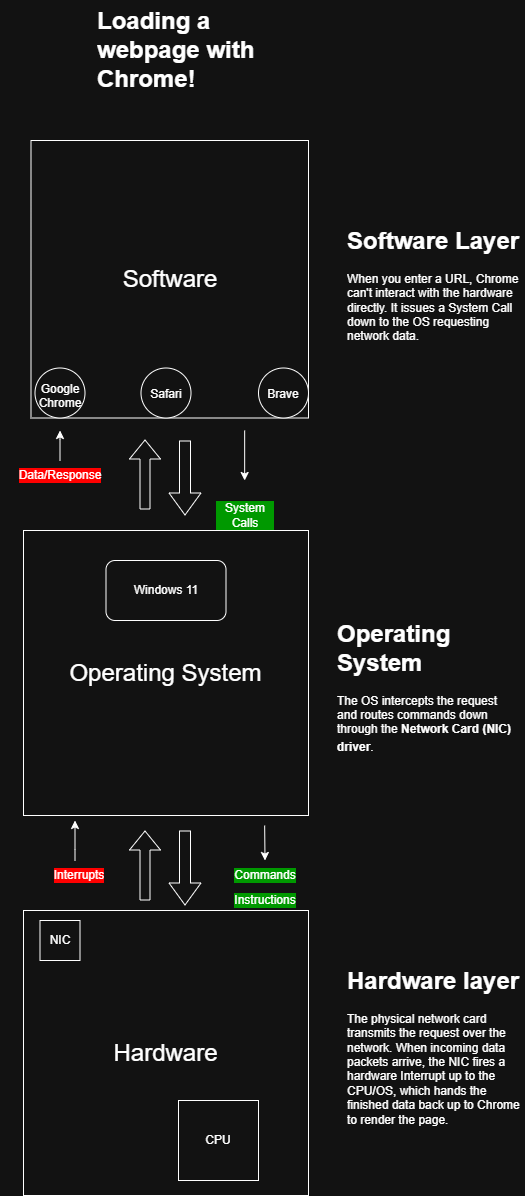

The diagram above was exported from draw.io. Its source (the exported page's mxGraphModel, read from the mxfile embedded in the PNG):
<mxGraphModel dx="1144" dy="1724" grid="1" gridSize="10" guides="1" tooltips="1" connect="1" arrows="1" fold="1" page="1" pageScale="1" pageWidth="850" pageHeight="1100" math="0" shadow="0">
  <root>
    <mxCell id="0" />
    <mxCell id="1" parent="0" />
    <mxCell id="RlgRCnrL3H-PDif6LOjN-1" parent="1" style="whiteSpace=wrap;html=1;aspect=fixed;" value="&lt;font style=&quot;font-size: 24px;&quot;&gt;Operating System&lt;/font&gt;" vertex="1">
      <mxGeometry height="285" width="285" x="278.5" y="390" as="geometry" />
    </mxCell>
    <mxCell id="RlgRCnrL3H-PDif6LOjN-3" parent="1" style="whiteSpace=wrap;html=1;aspect=fixed;" value="&lt;font style=&quot;font-size: 24px;&quot;&gt;Software&lt;/font&gt;" vertex="1">
      <mxGeometry height="277.5" width="277.5" x="286" as="geometry" />
    </mxCell>
    <mxCell id="RlgRCnrL3H-PDif6LOjN-4" parent="1" style="whiteSpace=wrap;html=1;aspect=fixed;" value="&lt;font style=&quot;font-size: 24px;&quot;&gt;Hardware&lt;/font&gt;" vertex="1">
      <mxGeometry height="285" width="285" x="278.5" y="770" as="geometry" />
    </mxCell>
    <mxCell id="RlgRCnrL3H-PDif6LOjN-5" edge="1" parent="1" style="shape=flexArrow;endArrow=classic;html=1;rounded=0;labelBackgroundColor=light-dark(#FFFFFF,#FFFFFF);" value="">
      <mxGeometry height="50" relative="1" width="50" as="geometry">
        <mxPoint x="400" y="760" as="sourcePoint" />
        <mxPoint x="400" y="690" as="targetPoint" />
      </mxGeometry>
    </mxCell>
    <mxCell id="RlgRCnrL3H-PDif6LOjN-6" edge="1" parent="1" style="shape=flexArrow;endArrow=classic;html=1;rounded=0;labelBackgroundColor=light-dark(#FFFFFF,#FFFFFF);width=11;endSize=7;" value="">
      <mxGeometry height="50" relative="1" width="50" as="geometry">
        <mxPoint x="440" y="690" as="sourcePoint" />
        <mxPoint x="440" y="765" as="targetPoint" />
      </mxGeometry>
    </mxCell>
    <mxCell id="RlgRCnrL3H-PDif6LOjN-8" edge="1" parent="1" style="shape=flexArrow;endArrow=classic;html=1;rounded=0;labelBackgroundColor=light-dark(#FFFFFF,#994C00);" value="">
      <mxGeometry height="50" relative="1" width="50" as="geometry">
        <mxPoint x="400" y="369" as="sourcePoint" />
        <mxPoint x="400" y="299" as="targetPoint" />
      </mxGeometry>
    </mxCell>
    <mxCell id="RlgRCnrL3H-PDif6LOjN-10" edge="1" parent="1" style="shape=flexArrow;endArrow=classic;html=1;rounded=0;labelBackgroundColor=light-dark(#FFFFFF,#FFFFFF);width=11;endSize=7;" value="">
      <mxGeometry height="50" relative="1" width="50" as="geometry">
        <mxPoint x="440" y="300" as="sourcePoint" />
        <mxPoint x="440" y="375" as="targetPoint" />
      </mxGeometry>
    </mxCell>
    <mxCell id="1GN_INx23bgOHidXU-TQ-23" edge="1" parent="1" style="edgeStyle=orthogonalEdgeStyle;rounded=0;orthogonalLoop=1;jettySize=auto;html=1;">
      <mxGeometry relative="1" as="geometry">
        <mxPoint x="499.66" y="290" as="sourcePoint" />
        <mxPoint x="499.66" y="340" as="targetPoint" />
      </mxGeometry>
    </mxCell>
    <mxCell id="1GN_INx23bgOHidXU-TQ-1" parent="1" style="text;html=1;whiteSpace=wrap;strokeColor=none;fillColor=none;align=center;verticalAlign=middle;rounded=0;shadow=1;labelBackgroundColor=light-dark(#FFFFFF,#009900);" value="System Calls" vertex="1">
      <mxGeometry height="30" width="60" x="470" y="360" as="geometry" />
    </mxCell>
    <mxCell id="1GN_INx23bgOHidXU-TQ-4" parent="1" style="text;html=1;whiteSpace=wrap;strokeColor=none;fillColor=none;align=center;verticalAlign=middle;rounded=0;shadow=1;labelBackgroundColor=light-dark(#FFFFFF,#009900);" value="Instructions" vertex="1">
      <mxGeometry height="40" width="100" x="470" y="740" as="geometry" />
    </mxCell>
    <mxCell id="1GN_INx23bgOHidXU-TQ-5" parent="1" style="text;html=1;whiteSpace=wrap;strokeColor=none;fillColor=none;align=center;verticalAlign=middle;rounded=0;shadow=1;labelBackgroundColor=light-dark(#FFFFFF,#009900);" value="Commands" vertex="1">
      <mxGeometry height="30" width="60" x="490" y="720" as="geometry" />
    </mxCell>
    <mxCell id="1GN_INx23bgOHidXU-TQ-6" parent="1" style="text;html=1;whiteSpace=wrap;strokeColor=none;fillColor=none;align=center;verticalAlign=middle;rounded=0;shadow=1;labelBackgroundColor=light-dark(#FFFFFF,#FF0000);" value="Interrupts" vertex="1">
      <mxGeometry height="30" width="111.5" x="278.5" y="720" as="geometry" />
    </mxCell>
    <mxCell id="1GN_INx23bgOHidXU-TQ-21" edge="1" parent="1" source="1GN_INx23bgOHidXU-TQ-8" style="edgeStyle=orthogonalEdgeStyle;rounded=0;orthogonalLoop=1;jettySize=auto;html=1;" value="">
      <mxGeometry relative="1" as="geometry">
        <Array as="points">
          <mxPoint x="315.03" y="298.76" />
          <mxPoint x="315.03" y="298.76" />
        </Array>
        <mxPoint x="315.03" y="290" as="targetPoint" />
      </mxGeometry>
    </mxCell>
    <mxCell id="1GN_INx23bgOHidXU-TQ-8" parent="1" style="text;html=1;whiteSpace=wrap;strokeColor=none;fillColor=none;align=center;verticalAlign=middle;rounded=0;shadow=1;labelBackgroundColor=light-dark(#FFFFFF,#FF0000);" value="Data/Response" vertex="1">
      <mxGeometry height="30" width="111.5" x="259.25" y="320" as="geometry" />
    </mxCell>
    <mxCell id="1GN_INx23bgOHidXU-TQ-13" parent="1" style="text;html=1;whiteSpace=wrap;overflow=hidden;rounded=0;" value="&lt;h1 style=&quot;margin-top: 0px;&quot;&gt;Hardware layer&lt;/h1&gt;&lt;p&gt;The physical network card transmits the request over the network. When incoming data packets arrive, the NIC fires a hardware Interrupt up to the CPU/OS, which hands the finished data back up to Chrome to render the page.&lt;/p&gt;" vertex="1">
      <mxGeometry height="170" width="180" x="600" y="820" as="geometry" />
    </mxCell>
    <mxCell id="1GN_INx23bgOHidXU-TQ-14" parent="1" style="text;html=1;whiteSpace=wrap;overflow=hidden;rounded=0;" value="&lt;h1 style=&quot;margin-top: 0px;&quot;&gt;Operating System&lt;/h1&gt;&lt;p&gt;&lt;span&gt;The OS intercepts the request and routes commands down through the &lt;b&gt;Network Card (NIC) driver&lt;/b&gt;&lt;/span&gt;&lt;span&gt;&lt;sup class=&quot;superscript&quot;&gt;&lt;/sup&gt;&lt;/span&gt;&lt;span&gt;.&lt;/span&gt;&lt;/p&gt;" vertex="1">
      <mxGeometry height="137.5" width="180" x="590" y="472.5" as="geometry" />
    </mxCell>
    <mxCell id="1GN_INx23bgOHidXU-TQ-17" parent="1" style="text;html=1;whiteSpace=wrap;overflow=hidden;rounded=0;" value="&lt;h1 style=&quot;margin-top: 0px;&quot;&gt;Software Layer&lt;/h1&gt;&lt;p&gt;When you enter a URL, Chrome can't interact with the hardware directly. It issues a System Call down to the OS requesting network data.&lt;/p&gt;" vertex="1">
      <mxGeometry height="147.5" width="180" x="600" y="80" as="geometry" />
    </mxCell>
    <mxCell id="1GN_INx23bgOHidXU-TQ-18" parent="1" style="ellipse;whiteSpace=wrap;html=1;shapeInside=1;aspect=fixed;" value="Brave" vertex="1">
      <mxGeometry height="50" width="50" x="513.5" y="227.5" as="geometry" />
    </mxCell>
    <mxCell id="1GN_INx23bgOHidXU-TQ-19" parent="1" style="ellipse;whiteSpace=wrap;html=1;shapeInside=1;aspect=fixed;" value="Safari" vertex="1">
      <mxGeometry height="50" width="50" x="396" y="227.5" as="geometry" />
    </mxCell>
    <mxCell id="1GN_INx23bgOHidXU-TQ-20" parent="1" style="ellipse;whiteSpace=wrap;html=1;shapeInside=1;aspect=fixed;" value="Google Chrome" vertex="1">
      <mxGeometry height="50" width="50" x="290" y="227.5" as="geometry" />
    </mxCell>
    <mxCell id="1GN_INx23bgOHidXU-TQ-25" edge="1" parent="1" style="edgeStyle=orthogonalEdgeStyle;rounded=0;orthogonalLoop=1;jettySize=auto;html=1;" value="">
      <mxGeometry relative="1" as="geometry">
        <Array as="points">
          <mxPoint x="330.03" y="708.76" />
          <mxPoint x="330.03" y="708.76" />
        </Array>
        <mxPoint x="330" y="720" as="sourcePoint" />
        <mxPoint x="330" y="680" as="targetPoint" />
      </mxGeometry>
    </mxCell>
    <mxCell id="1GN_INx23bgOHidXU-TQ-26" edge="1" parent="1" style="edgeStyle=none;orthogonalLoop=1;jettySize=auto;html=1;rounded=0;" value="">
      <mxGeometry relative="1" width="100" as="geometry">
        <Array as="points" />
        <mxPoint x="519.66" y="685" as="sourcePoint" />
        <mxPoint x="520" y="720" as="targetPoint" />
      </mxGeometry>
    </mxCell>
    <mxCell id="1GN_INx23bgOHidXU-TQ-28" parent="1" style="text;html=1;whiteSpace=wrap;overflow=hidden;rounded=0;" value="&lt;h1 style=&quot;margin-top: 0px;&quot;&gt;Loading a webpage with Chrome!&lt;/h1&gt;&lt;p&gt;&lt;br&gt;&lt;/p&gt;" vertex="1">
      <mxGeometry height="120" width="180" x="350" y="-140" as="geometry" />
    </mxCell>
    <mxCell id="1GN_INx23bgOHidXU-TQ-29" parent="1" style="whiteSpace=wrap;html=1;aspect=fixed;" value="CPU" vertex="1">
      <mxGeometry height="80" width="80" x="433.5" y="960" as="geometry" />
    </mxCell>
    <mxCell id="1GN_INx23bgOHidXU-TQ-30" parent="1" style="whiteSpace=wrap;html=1;aspect=fixed;" value="NIC" vertex="1">
      <mxGeometry height="40" width="40" x="295" y="780" as="geometry" />
    </mxCell>
    <mxCell id="1GN_INx23bgOHidXU-TQ-31" parent="1" style="rounded=1;whiteSpace=wrap;html=1;" value="Windows 11" vertex="1">
      <mxGeometry height="60" width="120" x="361" y="420" as="geometry" />
    </mxCell>
  </root>
</mxGraphModel>